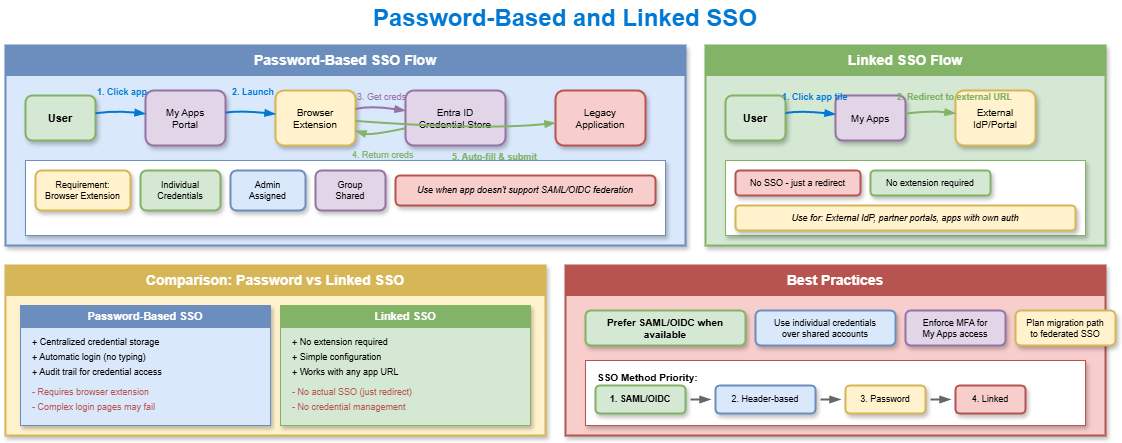

The diagram above was exported from draw.io. Its source (the exported page's mxGraphModel, read from the mxfile embedded in the PNG):
<mxGraphModel dx="886" dy="440" grid="1" gridSize="10" guides="1" tooltips="1" connect="1" arrows="1" fold="1" page="1" pageScale="1" pageWidth="1200" pageHeight="800" math="0" shadow="1">
  <root>
    <mxCell id="0" />
    <mxCell id="1" parent="0" />
    <mxCell id="title" value="Password-Based and Linked SSO" style="text;html=1;strokeColor=none;fillColor=none;align=center;verticalAlign=middle;whiteSpace=wrap;rounded=0;fontSize=24;fontStyle=1;fontColor=#0078D4;" parent="1" vertex="1">
      <mxGeometry x="350" y="15" width="500" height="35" as="geometry" />
    </mxCell>
    <mxCell id="pwd-box" value="" style="rounded=0;whiteSpace=wrap;html=1;fillColor=#dae8fc;strokeColor=#6c8ebf;strokeWidth=2;shadow=1;" parent="1" vertex="1">
      <mxGeometry x="40" y="60" width="680" height="200" as="geometry" />
    </mxCell>
    <mxCell id="pwd-header" value="Password-Based SSO Flow" style="rounded=0;whiteSpace=wrap;html=1;fillColor=#6c8ebf;strokeColor=#6c8ebf;fontColor=#ffffff;fontSize=14;fontStyle=1;" parent="1" vertex="1">
      <mxGeometry x="40" y="60" width="680" height="30" as="geometry" />
    </mxCell>
    <mxCell id="pwd-user" value="User" style="rounded=1;whiteSpace=wrap;html=1;fillColor=#d5e8d4;strokeColor=#82b366;fontSize=11;fontStyle=1;shadow=1;strokeWidth=2;" parent="1" vertex="1">
      <mxGeometry x="60" y="110" width="70" height="45" as="geometry" />
    </mxCell>
    <mxCell id="pwd-myapps" value="My Apps&#10;Portal" style="rounded=1;whiteSpace=wrap;html=1;fillColor=#e1d5e7;strokeColor=#9673a6;fontSize=10;shadow=1;strokeWidth=2;" parent="1" vertex="1">
      <mxGeometry x="180" y="105" width="80" height="55" as="geometry" />
    </mxCell>
    <mxCell id="pwd-extension" value="Browser&#10;Extension" style="rounded=1;whiteSpace=wrap;html=1;fillColor=#fff2cc;strokeColor=#d6b656;fontSize=10;shadow=1;strokeWidth=2;" parent="1" vertex="1">
      <mxGeometry x="310" y="105" width="80" height="55" as="geometry" />
    </mxCell>
    <mxCell id="pwd-entra" value="Entra ID&#10;Credential Store" style="rounded=1;whiteSpace=wrap;html=1;fillColor=#e1d5e7;strokeColor=#9673a6;fontSize=10;shadow=1;strokeWidth=2;" parent="1" vertex="1">
      <mxGeometry x="440" y="105" width="100" height="55" as="geometry" />
    </mxCell>
    <mxCell id="pwd-app" value="Legacy&#10;Application" style="rounded=1;whiteSpace=wrap;html=1;fillColor=#f8cecc;strokeColor=#b85450;fontSize=10;shadow=1;strokeWidth=2;" parent="1" vertex="1">
      <mxGeometry x="590" y="105" width="90" height="55" as="geometry" />
    </mxCell>
    <mxCell id="pwd-arrow1" style="curved=1;endArrow=blockThin;endFill=1;strokeColor=#0078D4;strokeWidth=2;" parent="1" source="pwd-user" target="pwd-myapps" edge="1">
      <mxGeometry relative="1" as="geometry">
        <Array as="points">
          <mxPoint x="150" y="125" />
        </Array>
      </mxGeometry>
    </mxCell>
    <mxCell id="pwd-arrow2" style="curved=1;endArrow=blockThin;endFill=1;strokeColor=#0078D4;strokeWidth=2;" parent="1" source="pwd-myapps" target="pwd-extension" edge="1">
      <mxGeometry relative="1" as="geometry">
        <Array as="points">
          <mxPoint x="275" y="125" />
        </Array>
      </mxGeometry>
    </mxCell>
    <mxCell id="pwd-arrow3" style="curved=1;endArrow=blockThin;endFill=1;strokeColor=#9673a6;strokeWidth=2;" parent="1" source="pwd-extension" target="pwd-entra" edge="1">
      <mxGeometry relative="1" as="geometry">
        <Array as="points">
          <mxPoint x="405" y="120" />
        </Array>
      </mxGeometry>
    </mxCell>
    <mxCell id="pwd-arrow4" style="curved=1;endArrow=blockThin;endFill=1;strokeColor=#82b366;strokeWidth=2;" parent="1" source="pwd-entra" target="pwd-extension" edge="1">
      <mxGeometry relative="1" as="geometry">
        <Array as="points">
          <mxPoint x="405" y="150" />
        </Array>
      </mxGeometry>
    </mxCell>
    <mxCell id="pwd-arrow5" style="curved=1;endArrow=blockThin;endFill=1;strokeColor=#82b366;strokeWidth=2;" parent="1" source="pwd-extension" target="pwd-app" edge="1">
      <mxGeometry relative="1" as="geometry">
        <Array as="points">
          <mxPoint x="520" y="145" />
        </Array>
      </mxGeometry>
    </mxCell>
    <mxCell id="pwd-label1" value="1. Click app" style="text;html=1;strokeColor=none;fillColor=none;fontSize=9;fontColor=#0078D4;fontStyle=1;" parent="1" vertex="1">
      <mxGeometry x="130" y="95" width="60" height="15" as="geometry" />
    </mxCell>
    <mxCell id="pwd-label2" value="2. Launch" style="text;html=1;strokeColor=none;fillColor=none;fontSize=9;fontColor=#0078D4;fontStyle=1;" parent="1" vertex="1">
      <mxGeometry x="265" y="95" width="50" height="15" as="geometry" />
    </mxCell>
    <mxCell id="pwd-label3" value="3. Get creds" style="text;html=1;strokeColor=none;fillColor=none;fontSize=9;fontColor=#9673a6;" parent="1" vertex="1">
      <mxGeometry x="390" y="100" width="55" height="15" as="geometry" />
    </mxCell>
    <mxCell id="pwd-label4" value="4. Return creds" style="text;html=1;strokeColor=none;fillColor=none;fontSize=9;fontColor=#82b366;" parent="1" vertex="1">
      <mxGeometry x="385" y="158" width="75" height="15" as="geometry" />
    </mxCell>
    <mxCell id="pwd-label5" value="5. Auto-fill &amp; submit" style="text;html=1;strokeColor=none;fillColor=none;fontSize=9;fontColor=#82b366;fontStyle=1;" parent="1" vertex="1">
      <mxGeometry x="485" y="160" width="95" height="15" as="geometry" />
    </mxCell>
    <mxCell id="pwd-details" value="" style="rounded=0;whiteSpace=wrap;html=1;fillColor=#ffffff;strokeColor=#6c8ebf;strokeWidth=1;shadow=1;" parent="1" vertex="1">
      <mxGeometry x="60" y="175" width="640" height="75" as="geometry" />
    </mxCell>
    <mxCell id="pwd-req1" value="Requirement:&#10;Browser Extension" style="rounded=1;whiteSpace=wrap;html=1;fillColor=#fff2cc;strokeColor=#d6b656;fontSize=9;shadow=1;strokeWidth=2;" parent="1" vertex="1">
      <mxGeometry x="70" y="185" width="95" height="40" as="geometry" />
    </mxCell>
    <mxCell id="pwd-mode1" value="Individual&#10;Credentials" style="rounded=1;whiteSpace=wrap;html=1;fillColor=#d5e8d4;strokeColor=#82b366;fontSize=9;shadow=1;strokeWidth=2;" parent="1" vertex="1">
      <mxGeometry x="175" y="185" width="80" height="40" as="geometry" />
    </mxCell>
    <mxCell id="pwd-mode2" value="Admin&#10;Assigned" style="rounded=1;whiteSpace=wrap;html=1;fillColor=#dae8fc;strokeColor=#6c8ebf;fontSize=9;shadow=1;strokeWidth=2;" parent="1" vertex="1">
      <mxGeometry x="265" y="185" width="75" height="40" as="geometry" />
    </mxCell>
    <mxCell id="pwd-mode3" value="Group&#10;Shared" style="rounded=1;whiteSpace=wrap;html=1;fillColor=#e1d5e7;strokeColor=#9673a6;fontSize=9;shadow=1;strokeWidth=2;" parent="1" vertex="1">
      <mxGeometry x="350" y="185" width="70" height="40" as="geometry" />
    </mxCell>
    <mxCell id="pwd-note" value="Use when app doesn't support SAML/OIDC federation" style="rounded=1;whiteSpace=wrap;html=1;fillColor=#f8cecc;strokeColor=#b85450;fontSize=9;fontStyle=2;shadow=1;strokeWidth=2;" parent="1" vertex="1">
      <mxGeometry x="430" y="190" width="260" height="30" as="geometry" />
    </mxCell>
    <mxCell id="linked-box" value="" style="rounded=0;whiteSpace=wrap;html=1;fillColor=#d5e8d4;strokeColor=#82b366;strokeWidth=2;shadow=1;" parent="1" vertex="1">
      <mxGeometry x="740" y="60" width="400" height="200" as="geometry" />
    </mxCell>
    <mxCell id="linked-header" value="Linked SSO Flow" style="rounded=0;whiteSpace=wrap;html=1;fillColor=#82b366;strokeColor=#82b366;fontColor=#ffffff;fontSize=14;fontStyle=1;" parent="1" vertex="1">
      <mxGeometry x="740" y="60" width="400" height="30" as="geometry" />
    </mxCell>
    <mxCell id="linked-user" value="User" style="rounded=1;whiteSpace=wrap;html=1;fillColor=#d5e8d4;strokeColor=#82b366;fontSize=11;fontStyle=1;shadow=1;strokeWidth=2;" parent="1" vertex="1">
      <mxGeometry x="760" y="110" width="60" height="45" as="geometry" />
    </mxCell>
    <mxCell id="linked-myapps" value="My Apps" style="rounded=1;whiteSpace=wrap;html=1;fillColor=#e1d5e7;strokeColor=#9673a6;fontSize=10;shadow=1;strokeWidth=2;" parent="1" vertex="1">
      <mxGeometry x="870" y="110" width="70" height="45" as="geometry" />
    </mxCell>
    <mxCell id="linked-ext" value="External&#10;IdP/Portal" style="rounded=1;whiteSpace=wrap;html=1;fillColor=#fff2cc;strokeColor=#d6b656;fontSize=10;shadow=1;strokeWidth=2;" parent="1" vertex="1">
      <mxGeometry x="990" y="105" width="80" height="55" as="geometry" />
    </mxCell>
    <mxCell id="linked-arrow1" style="curved=1;endArrow=blockThin;endFill=1;strokeColor=#0078D4;strokeWidth=2;" parent="1" source="linked-user" target="linked-myapps" edge="1">
      <mxGeometry relative="1" as="geometry">
        <Array as="points">
          <mxPoint x="835" y="125" />
        </Array>
      </mxGeometry>
    </mxCell>
    <mxCell id="linked-arrow2" style="curved=1;endArrow=blockThin;endFill=1;strokeColor=#82b366;strokeWidth=2;" parent="1" source="linked-myapps" target="linked-ext" edge="1">
      <mxGeometry relative="1" as="geometry">
        <Array as="points">
          <mxPoint x="965" y="125" />
        </Array>
      </mxGeometry>
    </mxCell>
    <mxCell id="linked-label1" value="1. Click app tile" style="text;html=1;strokeColor=none;fillColor=none;fontSize=9;fontColor=#0078D4;fontStyle=1;" parent="1" vertex="1">
      <mxGeometry x="815" y="100" width="75" height="15" as="geometry" />
    </mxCell>
    <mxCell id="linked-label2" value="2. Redirect to external URL" style="text;html=1;strokeColor=none;fillColor=none;fontSize=9;fontColor=#82b366;fontStyle=1;" parent="1" vertex="1">
      <mxGeometry x="930" y="100" width="130" height="15" as="geometry" />
    </mxCell>
    <mxCell id="linked-details" value="" style="rounded=0;whiteSpace=wrap;html=1;fillColor=#ffffff;strokeColor=#82b366;strokeWidth=1;shadow=1;" parent="1" vertex="1">
      <mxGeometry x="760" y="175" width="360" height="75" as="geometry" />
    </mxCell>
    <mxCell id="linked-note1" value="No SSO - just a redirect" style="rounded=1;whiteSpace=wrap;html=1;fillColor=#f8cecc;strokeColor=#b85450;fontSize=9;shadow=1;strokeWidth=2;" parent="1" vertex="1">
      <mxGeometry x="770" y="185" width="125" height="25" as="geometry" />
    </mxCell>
    <mxCell id="linked-note2" value="No extension required" style="rounded=1;whiteSpace=wrap;html=1;fillColor=#d5e8d4;strokeColor=#82b366;fontSize=9;shadow=1;strokeWidth=2;" parent="1" vertex="1">
      <mxGeometry x="905" y="185" width="120" height="25" as="geometry" />
    </mxCell>
    <mxCell id="linked-use" value="Use for: External IdP, partner portals, apps with own auth" style="rounded=1;whiteSpace=wrap;html=1;fillColor=#fff2cc;strokeColor=#d6b656;fontSize=9;fontStyle=2;shadow=1;strokeWidth=2;" parent="1" vertex="1">
      <mxGeometry x="770" y="220" width="340" height="25" as="geometry" />
    </mxCell>
    <mxCell id="compare-box" value="" style="rounded=0;whiteSpace=wrap;html=1;fillColor=#fff2cc;strokeColor=#d6b656;strokeWidth=2;shadow=1;" parent="1" vertex="1">
      <mxGeometry x="40" y="280" width="540" height="170" as="geometry" />
    </mxCell>
    <mxCell id="compare-header" value="Comparison: Password vs Linked SSO" style="rounded=0;whiteSpace=wrap;html=1;fillColor=#d6b656;strokeColor=#d6b656;fontColor=#ffffff;fontSize=14;fontStyle=1;" parent="1" vertex="1">
      <mxGeometry x="40" y="280" width="540" height="30" as="geometry" />
    </mxCell>
    <mxCell id="pwd-col" value="" style="rounded=0;whiteSpace=wrap;html=1;fillColor=#dae8fc;strokeColor=#6c8ebf;strokeWidth=1;shadow=1;" parent="1" vertex="1">
      <mxGeometry x="55" y="320" width="250" height="120" as="geometry" />
    </mxCell>
    <mxCell id="pwd-col-header" value="Password-Based SSO" style="rounded=0;whiteSpace=wrap;html=1;fillColor=#6c8ebf;strokeColor=#6c8ebf;fontColor=#ffffff;fontSize=11;fontStyle=1;" parent="1" vertex="1">
      <mxGeometry x="55" y="320" width="250" height="22" as="geometry" />
    </mxCell>
    <mxCell id="pwd-item1" value="+ Centralized credential storage" style="text;html=1;strokeColor=none;fillColor=none;align=left;fontSize=9;spacingLeft=5;" parent="1" vertex="1">
      <mxGeometry x="60" y="345" width="180" height="15" as="geometry" />
    </mxCell>
    <mxCell id="pwd-item2" value="+ Automatic login (no typing)" style="text;html=1;strokeColor=none;fillColor=none;align=left;fontSize=9;spacingLeft=5;" parent="1" vertex="1">
      <mxGeometry x="60" y="360" width="180" height="15" as="geometry" />
    </mxCell>
    <mxCell id="pwd-item3" value="+ Audit trail for credential access" style="text;html=1;strokeColor=none;fillColor=none;align=left;fontSize=9;spacingLeft=5;" parent="1" vertex="1">
      <mxGeometry x="60" y="375" width="180" height="15" as="geometry" />
    </mxCell>
    <mxCell id="pwd-item4" value="- Requires browser extension" style="text;html=1;strokeColor=none;fillColor=none;align=left;fontSize=9;spacingLeft=5;fontColor=#b85450;" parent="1" vertex="1">
      <mxGeometry x="60" y="395" width="180" height="15" as="geometry" />
    </mxCell>
    <mxCell id="pwd-item5" value="- Complex login pages may fail" style="text;html=1;strokeColor=none;fillColor=none;align=left;fontSize=9;spacingLeft=5;fontColor=#b85450;" parent="1" vertex="1">
      <mxGeometry x="60" y="410" width="180" height="15" as="geometry" />
    </mxCell>
    <mxCell id="linked-col" value="" style="rounded=0;whiteSpace=wrap;html=1;fillColor=#d5e8d4;strokeColor=#82b366;strokeWidth=1;shadow=1;" parent="1" vertex="1">
      <mxGeometry x="315" y="320" width="250" height="120" as="geometry" />
    </mxCell>
    <mxCell id="linked-col-header" value="Linked SSO" style="rounded=0;whiteSpace=wrap;html=1;fillColor=#82b366;strokeColor=#82b366;fontColor=#ffffff;fontSize=11;fontStyle=1;" parent="1" vertex="1">
      <mxGeometry x="315" y="320" width="250" height="22" as="geometry" />
    </mxCell>
    <mxCell id="linked-item1" value="+ No extension required" style="text;html=1;strokeColor=none;fillColor=none;align=left;fontSize=9;spacingLeft=5;" parent="1" vertex="1">
      <mxGeometry x="320" y="345" width="180" height="15" as="geometry" />
    </mxCell>
    <mxCell id="linked-item2" value="+ Simple configuration" style="text;html=1;strokeColor=none;fillColor=none;align=left;fontSize=9;spacingLeft=5;" parent="1" vertex="1">
      <mxGeometry x="320" y="360" width="180" height="15" as="geometry" />
    </mxCell>
    <mxCell id="linked-item3" value="+ Works with any app URL" style="text;html=1;strokeColor=none;fillColor=none;align=left;fontSize=9;spacingLeft=5;" parent="1" vertex="1">
      <mxGeometry x="320" y="375" width="180" height="15" as="geometry" />
    </mxCell>
    <mxCell id="linked-item4" value="- No actual SSO (just redirect)" style="text;html=1;strokeColor=none;fillColor=none;align=left;fontSize=9;spacingLeft=5;fontColor=#b85450;" parent="1" vertex="1">
      <mxGeometry x="320" y="395" width="180" height="15" as="geometry" />
    </mxCell>
    <mxCell id="linked-item5" value="- No credential management" style="text;html=1;strokeColor=none;fillColor=none;align=left;fontSize=9;spacingLeft=5;fontColor=#b85450;" parent="1" vertex="1">
      <mxGeometry x="320" y="410" width="180" height="15" as="geometry" />
    </mxCell>
    <mxCell id="best-box" value="" style="rounded=0;whiteSpace=wrap;html=1;fillColor=#f8cecc;strokeColor=#b85450;strokeWidth=2;shadow=1;" parent="1" vertex="1">
      <mxGeometry x="600" y="280" width="540" height="170" as="geometry" />
    </mxCell>
    <mxCell id="best-header" value="Best Practices" style="rounded=0;whiteSpace=wrap;html=1;fillColor=#b85450;strokeColor=#b85450;fontColor=#ffffff;fontSize=14;fontStyle=1;" parent="1" vertex="1">
      <mxGeometry x="600" y="280" width="540" height="30" as="geometry" />
    </mxCell>
    <mxCell id="bp1" value="Prefer SAML/OIDC when available" style="rounded=1;whiteSpace=wrap;html=1;fillColor=#d5e8d4;strokeColor=#82b366;fontSize=10;fontStyle=1;shadow=1;strokeWidth=2;" parent="1" vertex="1">
      <mxGeometry x="620" y="325" width="160" height="35" as="geometry" />
    </mxCell>
    <mxCell id="bp2" value="Use individual credentials&#10;over shared accounts" style="rounded=1;whiteSpace=wrap;html=1;fillColor=#dae8fc;strokeColor=#6c8ebf;fontSize=9;shadow=1;strokeWidth=2;" parent="1" vertex="1">
      <mxGeometry x="790" y="325" width="140" height="35" as="geometry" />
    </mxCell>
    <mxCell id="bp3" value="Enforce MFA for&#10;My Apps access" style="rounded=1;whiteSpace=wrap;html=1;fillColor=#e1d5e7;strokeColor=#9673a6;fontSize=9;shadow=1;strokeWidth=2;" parent="1" vertex="1">
      <mxGeometry x="940" y="325" width="100" height="35" as="geometry" />
    </mxCell>
    <mxCell id="bp4" value="Plan migration path&#10;to federated SSO" style="rounded=1;whiteSpace=wrap;html=1;fillColor=#fff2cc;strokeColor=#d6b656;fontSize=9;shadow=1;strokeWidth=2;" parent="1" vertex="1">
      <mxGeometry x="1050" y="325" width="100" height="35" as="geometry" />
    </mxCell>
    <mxCell id="priority" value="" style="rounded=0;whiteSpace=wrap;html=1;fillColor=#ffffff;strokeColor=#b85450;strokeWidth=1;shadow=1;" parent="1" vertex="1">
      <mxGeometry x="620" y="375" width="500" height="65" as="geometry" />
    </mxCell>
    <mxCell id="priority-label" value="SSO Method Priority:" style="text;html=1;strokeColor=none;fillColor=none;fontSize=10;fontStyle=1;" parent="1" vertex="1">
      <mxGeometry x="630" y="380" width="120" height="15" as="geometry" />
    </mxCell>
    <mxCell id="pri1" value="1. SAML/OIDC" style="rounded=1;whiteSpace=wrap;html=1;fillColor=#d5e8d4;strokeColor=#82b366;fontSize=9;fontStyle=1;shadow=1;strokeWidth=2;" parent="1" vertex="1">
      <mxGeometry x="630" y="400" width="90" height="28" as="geometry" />
    </mxCell>
    <mxCell id="pri-arrow1" style="curved=1;endArrow=blockThin;endFill=1;strokeColor=#666666;strokeWidth=2;" parent="1" edge="1">
      <mxGeometry relative="1" as="geometry">
        <mxPoint x="725" y="414" as="sourcePoint" />
        <mxPoint x="745" y="414" as="targetPoint" />
      </mxGeometry>
    </mxCell>
    <mxCell id="pri2" value="2. Header-based" style="rounded=1;whiteSpace=wrap;html=1;fillColor=#dae8fc;strokeColor=#6c8ebf;fontSize=9;shadow=1;strokeWidth=2;" parent="1" vertex="1">
      <mxGeometry x="750" y="400" width="100" height="28" as="geometry" />
    </mxCell>
    <mxCell id="pri-arrow2" style="curved=1;endArrow=blockThin;endFill=1;strokeColor=#666666;strokeWidth=2;" parent="1" edge="1">
      <mxGeometry relative="1" as="geometry">
        <mxPoint x="855" y="414" as="sourcePoint" />
        <mxPoint x="875" y="414" as="targetPoint" />
      </mxGeometry>
    </mxCell>
    <mxCell id="pri3" value="3. Password" style="rounded=1;whiteSpace=wrap;html=1;fillColor=#fff2cc;strokeColor=#d6b656;fontSize=9;shadow=1;strokeWidth=2;" parent="1" vertex="1">
      <mxGeometry x="880" y="400" width="80" height="28" as="geometry" />
    </mxCell>
    <mxCell id="pri-arrow3" style="curved=1;endArrow=blockThin;endFill=1;strokeColor=#666666;strokeWidth=2;" parent="1" edge="1">
      <mxGeometry relative="1" as="geometry">
        <mxPoint x="965" y="414" as="sourcePoint" />
        <mxPoint x="985" y="414" as="targetPoint" />
      </mxGeometry>
    </mxCell>
    <mxCell id="pri4" value="4. Linked" style="rounded=1;whiteSpace=wrap;html=1;fillColor=#f8cecc;strokeColor=#b85450;fontSize=9;shadow=1;strokeWidth=2;" parent="1" vertex="1">
      <mxGeometry x="990" y="400" width="70" height="28" as="geometry" />
    </mxCell>
  </root>
</mxGraphModel>